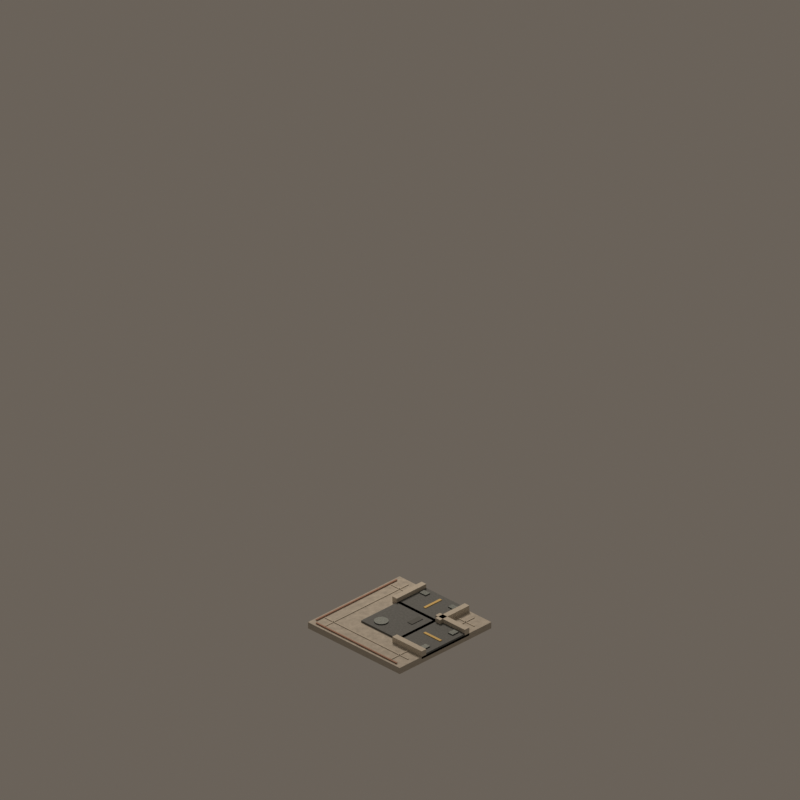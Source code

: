 # Source: road_mask_09.blend  (saved by Blender 4.5.92; exported with 4.5.12 LTS)
import bpy
from mathutils import Matrix  # noqa: F401  (used for matrix-valued properties, if any)

bpy.ops.wm.read_factory_settings(use_empty=True)
scene = bpy.context.scene
scene.name = 'CitySimStreet_road_mask_09'

# ---- materials (node trees are filled in below, after node groups)
mat_warmaggregatesidewalk = bpy.data.materials.new('WarmAggregateSidewalk')
mat_warmaggregatesidewalk.diffuse_color = (0.57, 0.52, 0.44, 1.0)
mat_civicasphalt = bpy.data.materials.new('CivicAsphalt')
mat_civicasphalt.diffuse_color = (0.135, 0.145, 0.145, 1.0)
mat_restrainedochrelanepaint = bpy.data.materials.new('RestrainedOchreLanePaint')
mat_restrainedochrelanepaint.diffuse_color = (0.82, 0.56, 0.16, 1.0)
mat_granitecurb = bpy.data.materials.new('GraniteCurb')
mat_granitecurb.diffuse_color = (0.68, 0.62, 0.52, 1.0)
mat_drainageiron = bpy.data.materials.new('DrainageIron')
mat_drainageiron.diffuse_color = (0.105, 0.12, 0.115, 1.0)
mat_civicpaveraccent = bpy.data.materials.new('CivicPaverAccent')
mat_civicpaveraccent.diffuse_color = (0.48, 0.25, 0.17, 1.0)
mat_asphaltwearpatch = bpy.data.materials.new('AsphaltWearPatch')
mat_asphaltwearpatch.diffuse_color = (0.105, 0.112, 0.108, 1.0)

# ---- material node trees
mat_warmaggregatesidewalk.use_nodes = True; mat_warmaggregatesidewalk.node_tree.nodes.clear()
_N = mat_warmaggregatesidewalk.node_tree.nodes; _L = mat_warmaggregatesidewalk.node_tree.links
n0 = _N.new('ShaderNodeBsdfPrincipled'); n0.name = 'Principled BSDF'; n0.location = (-200, 100)
n0.inputs[2].default_value = 0.72
n1 = _N.new('ShaderNodeOutputMaterial'); n1.name = 'Material Output'; n1.location = (200, 100)
n2 = _N.new('ShaderNodeTexCoord'); n2.name = 'Texture Coordinate'; n2.location = (0, 0)
n3 = _N.new('ShaderNodeTexNoise'); n3.name = 'Noise Texture'; n3.location = (0, 0)
n3.inputs[2].default_value = 18.0
n3.inputs[3].default_value = 3.0
n3.inputs[4].default_value = 0.66
n4 = _N.new('ShaderNodeValToRGB'); n4.name = 'Color Ramp'; n4.location = (0, 0)
while len(n4.color_ramp.elements) > 1: n4.color_ramp.elements.remove(n4.color_ramp.elements[-1])
n4.color_ramp.elements[0].position = 0.24; n4.color_ramp.elements[0].color = (0.4104, 0.3744, 0.3168, 1.0)
_e = n4.color_ramp.elements.new(0.78); _e.color = (0.6732, 0.6152, 0.5224, 1.0)
n5 = _N.new('ShaderNodeBump'); n5.name = 'Bump'; n5.location = (0, 0)
n5.inputs[0].default_value = 0.13
n5.inputs[1].default_value = 0.025
_L.new(n0.outputs[0], n1.inputs[0])
_L.new(n2.outputs[0], n3.inputs[0])
_L.new(n3.outputs[0], n4.inputs[0])
_L.new(n4.outputs[0], n0.inputs[0])
_L.new(n3.outputs[0], n5.inputs[3])
_L.new(n5.outputs[0], n0.inputs[5])
n1.is_active_output = True
mat_civicasphalt.use_nodes = True; mat_civicasphalt.node_tree.nodes.clear()
_N = mat_civicasphalt.node_tree.nodes; _L = mat_civicasphalt.node_tree.links
n0 = _N.new('ShaderNodeBsdfPrincipled'); n0.name = 'Principled BSDF'; n0.location = (-200, 100)
n0.inputs[2].default_value = 0.72
n1 = _N.new('ShaderNodeOutputMaterial'); n1.name = 'Material Output'; n1.location = (200, 100)
n2 = _N.new('ShaderNodeTexCoord'); n2.name = 'Texture Coordinate'; n2.location = (0, 0)
n3 = _N.new('ShaderNodeTexNoise'); n3.name = 'Noise Texture'; n3.location = (0, 0)
n3.inputs[2].default_value = 23.0
n3.inputs[3].default_value = 3.0
n3.inputs[4].default_value = 0.66
n4 = _N.new('ShaderNodeValToRGB'); n4.name = 'Color Ramp'; n4.location = (0, 0)
while len(n4.color_ramp.elements) > 1: n4.color_ramp.elements.remove(n4.color_ramp.elements[-1])
n4.color_ramp.elements[0].position = 0.24; n4.color_ramp.elements[0].color = (0.0972, 0.1044, 0.1044, 1.0)
_e = n4.color_ramp.elements.new(0.78); _e.color = (0.1686, 0.1802, 0.1802, 1.0)
n5 = _N.new('ShaderNodeBump'); n5.name = 'Bump'; n5.location = (0, 0)
n5.inputs[0].default_value = 0.18
n5.inputs[1].default_value = 0.025
_L.new(n0.outputs[0], n1.inputs[0])
_L.new(n2.outputs[0], n3.inputs[0])
_L.new(n3.outputs[0], n4.inputs[0])
_L.new(n4.outputs[0], n0.inputs[0])
_L.new(n3.outputs[0], n5.inputs[3])
_L.new(n5.outputs[0], n0.inputs[5])
n1.is_active_output = True
mat_restrainedochrelanepaint.use_nodes = True; mat_restrainedochrelanepaint.node_tree.nodes.clear()
_N = mat_restrainedochrelanepaint.node_tree.nodes; _L = mat_restrainedochrelanepaint.node_tree.links
n0 = _N.new('ShaderNodeBsdfPrincipled'); n0.name = 'Principled BSDF'; n0.location = (-200, 100)
n0.inputs[0].default_value = (0.82, 0.56, 0.16, 1.0)
n0.inputs[2].default_value = 0.65
n1 = _N.new('ShaderNodeOutputMaterial'); n1.name = 'Material Output'; n1.location = (200, 100)
_L.new(n0.outputs[0], n1.inputs[0])
n1.is_active_output = True
mat_granitecurb.use_nodes = True; mat_granitecurb.node_tree.nodes.clear()
_N = mat_granitecurb.node_tree.nodes; _L = mat_granitecurb.node_tree.links
n0 = _N.new('ShaderNodeBsdfPrincipled'); n0.name = 'Principled BSDF'; n0.location = (-200, 100)
n0.inputs[2].default_value = 0.72
n1 = _N.new('ShaderNodeOutputMaterial'); n1.name = 'Material Output'; n1.location = (200, 100)
n2 = _N.new('ShaderNodeTexCoord'); n2.name = 'Texture Coordinate'; n2.location = (0, 0)
n3 = _N.new('ShaderNodeTexNoise'); n3.name = 'Noise Texture'; n3.location = (0, 0)
n3.inputs[2].default_value = 11.0
n3.inputs[3].default_value = 3.0
n3.inputs[4].default_value = 0.66
n4 = _N.new('ShaderNodeValToRGB'); n4.name = 'Color Ramp'; n4.location = (0, 0)
while len(n4.color_ramp.elements) > 1: n4.color_ramp.elements.remove(n4.color_ramp.elements[-1])
n4.color_ramp.elements[0].position = 0.24; n4.color_ramp.elements[0].color = (0.4896, 0.4464, 0.3744, 1.0)
_e = n4.color_ramp.elements.new(0.78); _e.color = (0.8008, 0.7312, 0.6152, 1.0)
n5 = _N.new('ShaderNodeBump'); n5.name = 'Bump'; n5.location = (0, 0)
n5.inputs[0].default_value = 0.1
n5.inputs[1].default_value = 0.025
_L.new(n0.outputs[0], n1.inputs[0])
_L.new(n2.outputs[0], n3.inputs[0])
_L.new(n3.outputs[0], n4.inputs[0])
_L.new(n4.outputs[0], n0.inputs[0])
_L.new(n3.outputs[0], n5.inputs[3])
_L.new(n5.outputs[0], n0.inputs[5])
n1.is_active_output = True
mat_drainageiron.use_nodes = True; mat_drainageiron.node_tree.nodes.clear()
_N = mat_drainageiron.node_tree.nodes; _L = mat_drainageiron.node_tree.links
n0 = _N.new('ShaderNodeBsdfPrincipled'); n0.name = 'Principled BSDF'; n0.location = (-200, 100)
n0.inputs[1].default_value = 0.62
n0.inputs[2].default_value = 0.48
n1 = _N.new('ShaderNodeOutputMaterial'); n1.name = 'Material Output'; n1.location = (200, 100)
n2 = _N.new('ShaderNodeTexCoord'); n2.name = 'Texture Coordinate'; n2.location = (0, 0)
n3 = _N.new('ShaderNodeTexNoise'); n3.name = 'Noise Texture'; n3.location = (0, 0)
n3.inputs[2].default_value = 8.0
n3.inputs[3].default_value = 3.0
n3.inputs[4].default_value = 0.66
n4 = _N.new('ShaderNodeValToRGB'); n4.name = 'Color Ramp'; n4.location = (0, 0)
while len(n4.color_ramp.elements) > 1: n4.color_ramp.elements.remove(n4.color_ramp.elements[-1])
n4.color_ramp.elements[0].position = 0.24; n4.color_ramp.elements[0].color = (0.0756, 0.0864, 0.0828, 1.0)
_e = n4.color_ramp.elements.new(0.78); _e.color = (0.1338, 0.1512, 0.1454, 1.0)
n5 = _N.new('ShaderNodeBump'); n5.name = 'Bump'; n5.location = (0, 0)
n5.inputs[0].default_value = 0.08
n5.inputs[1].default_value = 0.025
_L.new(n0.outputs[0], n1.inputs[0])
_L.new(n2.outputs[0], n3.inputs[0])
_L.new(n3.outputs[0], n4.inputs[0])
_L.new(n4.outputs[0], n0.inputs[0])
_L.new(n3.outputs[0], n5.inputs[3])
_L.new(n5.outputs[0], n0.inputs[5])
n1.is_active_output = True
mat_civicpaveraccent.use_nodes = True; mat_civicpaveraccent.node_tree.nodes.clear()
_N = mat_civicpaveraccent.node_tree.nodes; _L = mat_civicpaveraccent.node_tree.links
n0 = _N.new('ShaderNodeBsdfPrincipled'); n0.name = 'Principled BSDF'; n0.location = (-200, 100)
n0.inputs[2].default_value = 0.72
n1 = _N.new('ShaderNodeOutputMaterial'); n1.name = 'Material Output'; n1.location = (200, 100)
n2 = _N.new('ShaderNodeTexCoord'); n2.name = 'Texture Coordinate'; n2.location = (0, 0)
n3 = _N.new('ShaderNodeTexNoise'); n3.name = 'Noise Texture'; n3.location = (0, 0)
n3.inputs[2].default_value = 17.0
n3.inputs[3].default_value = 3.0
n3.inputs[4].default_value = 0.66
n4 = _N.new('ShaderNodeValToRGB'); n4.name = 'Color Ramp'; n4.location = (0, 0)
while len(n4.color_ramp.elements) > 1: n4.color_ramp.elements.remove(n4.color_ramp.elements[-1])
n4.color_ramp.elements[0].position = 0.24; n4.color_ramp.elements[0].color = (0.3456, 0.18, 0.1224, 1.0)
_e = n4.color_ramp.elements.new(0.78); _e.color = (0.5688, 0.302, 0.2092, 1.0)
n5 = _N.new('ShaderNodeBump'); n5.name = 'Bump'; n5.location = (0, 0)
n5.inputs[0].default_value = 0.16
n5.inputs[1].default_value = 0.025
_L.new(n0.outputs[0], n1.inputs[0])
_L.new(n2.outputs[0], n3.inputs[0])
_L.new(n3.outputs[0], n4.inputs[0])
_L.new(n4.outputs[0], n0.inputs[0])
_L.new(n3.outputs[0], n5.inputs[3])
_L.new(n5.outputs[0], n0.inputs[5])
n1.is_active_output = True
mat_asphaltwearpatch.use_nodes = True; mat_asphaltwearpatch.node_tree.nodes.clear()
_N = mat_asphaltwearpatch.node_tree.nodes; _L = mat_asphaltwearpatch.node_tree.links
n0 = _N.new('ShaderNodeBsdfPrincipled'); n0.name = 'Principled BSDF'; n0.location = (-200, 100)
n0.inputs[2].default_value = 0.72
n1 = _N.new('ShaderNodeOutputMaterial'); n1.name = 'Material Output'; n1.location = (200, 100)
n2 = _N.new('ShaderNodeTexCoord'); n2.name = 'Texture Coordinate'; n2.location = (0, 0)
n3 = _N.new('ShaderNodeTexNoise'); n3.name = 'Noise Texture'; n3.location = (0, 0)
n3.inputs[2].default_value = 14.0
n3.inputs[3].default_value = 3.0
n3.inputs[4].default_value = 0.66
n4 = _N.new('ShaderNodeValToRGB'); n4.name = 'Color Ramp'; n4.location = (0, 0)
while len(n4.color_ramp.elements) > 1: n4.color_ramp.elements.remove(n4.color_ramp.elements[-1])
n4.color_ramp.elements[0].position = 0.24; n4.color_ramp.elements[0].color = (0.0756, 0.08064, 0.07776, 1.0)
_e = n4.color_ramp.elements.new(0.78); _e.color = (0.1338, 0.1419, 0.1373, 1.0)
n5 = _N.new('ShaderNodeBump'); n5.name = 'Bump'; n5.location = (0, 0)
n5.inputs[0].default_value = 0.11
n5.inputs[1].default_value = 0.025
_L.new(n0.outputs[0], n1.inputs[0])
_L.new(n2.outputs[0], n3.inputs[0])
_L.new(n3.outputs[0], n4.inputs[0])
_L.new(n4.outputs[0], n0.inputs[0])
_L.new(n3.outputs[0], n5.inputs[3])
_L.new(n5.outputs[0], n0.inputs[5])
n1.is_active_output = True

# ---- world
world_citysimworld = bpy.data.worlds.new('CitySimWorld'); scene.world = world_citysimworld
world_citysimworld.use_nodes = True; world_citysimworld.node_tree.nodes.clear()
_N = world_citysimworld.node_tree.nodes; _L = world_citysimworld.node_tree.links
n0 = _N.new('ShaderNodeBackground'); n0.name = 'Background'; n0.location = (-200, 100)
n0.inputs[0].default_value = (0.2, 0.17, 0.14, 1.0)
n0.inputs[1].default_value = 0.72
n1 = _N.new('ShaderNodeOutputWorld'); n1.name = 'World Output'; n1.location = (200, 100)
_L.new(n0.outputs[0], n1.inputs[0])
n1.is_active_output = True

# ---- cameras
cam_camne = bpy.data.cameras.new('camNE')
cam_camne.type = 'ORTHO'
cam_camne.ortho_scale = 12.34
cam_camne.shift_y = 0.2812
cam_camse = bpy.data.cameras.new('camSE')
cam_camse.type = 'ORTHO'
cam_camse.ortho_scale = 12.34
cam_camse.shift_y = 0.2812
cam_camsw = bpy.data.cameras.new('camSW')
cam_camsw.type = 'ORTHO'
cam_camsw.ortho_scale = 12.34
cam_camsw.shift_y = 0.2812
cam_camnw = bpy.data.cameras.new('camNW')
cam_camnw.type = 'ORTHO'
cam_camnw.ortho_scale = 12.34
cam_camnw.shift_y = 0.2812

# ---- lights
light_citysimkey = bpy.data.lights.new('CitySimKey', 'AREA')
light_citysimkey.color = (1.0, 0.86, 0.72)
light_citysimkey.energy = 1100.0
light_citysimkey.shape = 'DISK'
light_citysimkey.size = 5.0

# ---- meshes
me_sidewalkcellmesh = bpy.data.meshes.new('SidewalkCellMesh')
me_sidewalkcellmesh.from_pydata([(-1.0, -1.0, -0.07), (1.0, -1.0, -0.07), (1.0, 1.0, -0.07), (-1.0, 1.0, -0.07), (-1.0, -1.0, 0.04), (1.0, -1.0, 0.04), (1.0, 1.0, 0.04), (-1.0, 1.0, 0.04)], [], [(0, 1, 2, 3), (4, 7, 6, 5), (0, 4, 5, 1), (1, 5, 6, 2), (2, 6, 7, 3), (4, 0, 3, 7)])
me_sidewalkcellmesh.materials.append(mat_warmaggregatesidewalk)
me_sidewalkcellmesh.update()
me_asphaltcoremesh = bpy.data.meshes.new('AsphaltCoreMesh')
me_asphaltcoremesh.from_pydata([(-0.42, -0.42, 0.0), (0.42, -0.42, 0.0), (0.42, 0.42, 0.0), (-0.42, 0.42, 0.0), (-0.42, -0.42, 0.07), (0.42, -0.42, 0.07), (0.42, 0.42, 0.07), (-0.42, 0.42, 0.07)], [], [(0, 1, 2, 3), (4, 7, 6, 5), (0, 4, 5, 1), (1, 5, 6, 2), (2, 6, 7, 3), (4, 0, 3, 7)])
me_asphaltcoremesh.materials.append(mat_civicasphalt)
me_asphaltcoremesh.update()
me_roadarmnorthmesh = bpy.data.meshes.new('RoadArmNorthMesh')
me_roadarmnorthmesh.from_pydata([(-0.42, 0.36, 0.0), (0.42, 0.36, 0.0), (0.42, 1.0, 0.0), (-0.42, 1.0, 0.0), (-0.42, 0.36, 0.07), (0.42, 0.36, 0.07), (0.42, 1.0, 0.07), (-0.42, 1.0, 0.07)], [], [(0, 1, 2, 3), (4, 7, 6, 5), (0, 4, 5, 1), (1, 5, 6, 2), (2, 6, 7, 3), (4, 0, 3, 7)])
me_roadarmnorthmesh.materials.append(mat_civicasphalt)
me_roadarmnorthmesh.update()
me_centerlinenorthmesh = bpy.data.meshes.new('CenterLineNorthMesh')
me_centerlinenorthmesh.from_pydata([(-0.0225, 0.54, 0.069), (0.0225, 0.54, 0.069), (0.0225, 0.9, 0.069), (-0.0225, 0.9, 0.069), (-0.0225, 0.54, 0.081), (0.0225, 0.54, 0.081), (0.0225, 0.9, 0.081), (-0.0225, 0.9, 0.081)], [], [(0, 1, 2, 3), (4, 7, 6, 5), (0, 4, 5, 1), (1, 5, 6, 2), (2, 6, 7, 3), (4, 0, 3, 7)])
me_centerlinenorthmesh.materials.append(mat_restrainedochrelanepaint)
me_centerlinenorthmesh.update()
me_curbnorth0mesh = bpy.data.meshes.new('CurbNorth0Mesh')
me_curbnorth0mesh.from_pydata([(-0.52, 0.36, 0.0), (-0.42, 0.36, 0.0), (-0.42, 1.0, 0.0), (-0.52, 1.0, 0.0), (-0.52, 0.36, 0.14), (-0.42, 0.36, 0.14), (-0.42, 1.0, 0.14), (-0.52, 1.0, 0.14)], [], [(0, 1, 2, 3), (4, 7, 6, 5), (0, 4, 5, 1), (1, 5, 6, 2), (2, 6, 7, 3), (4, 0, 3, 7)])
me_curbnorth0mesh.materials.append(mat_granitecurb)
me_curbnorth0mesh.update()
me_curbnorth1mesh = bpy.data.meshes.new('CurbNorth1Mesh')
me_curbnorth1mesh.from_pydata([(0.42, 0.36, 0.0), (0.52, 0.36, 0.0), (0.52, 1.0, 0.0), (0.42, 1.0, 0.0), (0.42, 0.36, 0.14), (0.52, 0.36, 0.14), (0.52, 1.0, 0.14), (0.42, 1.0, 0.14)], [], [(0, 1, 2, 3), (4, 7, 6, 5), (0, 4, 5, 1), (1, 5, 6, 2), (2, 6, 7, 3), (4, 0, 3, 7)])
me_curbnorth1mesh.materials.append(mat_granitecurb)
me_curbnorth1mesh.update()
me_drainnorth0mesh = bpy.data.meshes.new('DrainNorth0Mesh')
me_drainnorth0mesh.from_pydata([(-0.375, 0.81, 0.07), (-0.245, 0.81, 0.07), (-0.245, 0.91, 0.07), (-0.375, 0.91, 0.07), (-0.375, 0.81, 0.088), (-0.245, 0.81, 0.088), (-0.245, 0.91, 0.088), (-0.375, 0.91, 0.088)], [], [(0, 1, 2, 3), (4, 7, 6, 5), (0, 4, 5, 1), (1, 5, 6, 2), (2, 6, 7, 3), (4, 0, 3, 7)])
me_drainnorth0mesh.materials.append(mat_drainageiron)
me_drainnorth0mesh.update()
me_drainnorth1mesh = bpy.data.meshes.new('DrainNorth1Mesh')
me_drainnorth1mesh.from_pydata([(0.245, 0.81, 0.07), (0.375, 0.81, 0.07), (0.375, 0.91, 0.07), (0.245, 0.91, 0.07), (0.245, 0.81, 0.088), (0.375, 0.81, 0.088), (0.375, 0.91, 0.088), (0.245, 0.91, 0.088)], [], [(0, 1, 2, 3), (4, 7, 6, 5), (0, 4, 5, 1), (1, 5, 6, 2), (2, 6, 7, 3), (4, 0, 3, 7)])
me_drainnorth1mesh.materials.append(mat_drainageiron)
me_drainnorth1mesh.update()
me_roadarmwestmesh = bpy.data.meshes.new('RoadArmWestMesh')
me_roadarmwestmesh.from_pydata([(-1.0, -0.42, 0.0), (-0.36, -0.42, 0.0), (-0.36, 0.42, 0.0), (-1.0, 0.42, 0.0), (-1.0, -0.42, 0.07), (-0.36, -0.42, 0.07), (-0.36, 0.42, 0.07), (-1.0, 0.42, 0.07)], [], [(0, 1, 2, 3), (4, 7, 6, 5), (0, 4, 5, 1), (1, 5, 6, 2), (2, 6, 7, 3), (4, 0, 3, 7)])
me_roadarmwestmesh.materials.append(mat_civicasphalt)
me_roadarmwestmesh.update()
me_centerlinewestmesh = bpy.data.meshes.new('CenterLineWestMesh')
me_centerlinewestmesh.from_pydata([(-0.9, -0.0225, 0.069), (-0.54, -0.0225, 0.069), (-0.54, 0.0225, 0.069), (-0.9, 0.0225, 0.069), (-0.9, -0.0225, 0.081), (-0.54, -0.0225, 0.081), (-0.54, 0.0225, 0.081), (-0.9, 0.0225, 0.081)], [], [(0, 1, 2, 3), (4, 7, 6, 5), (0, 4, 5, 1), (1, 5, 6, 2), (2, 6, 7, 3), (4, 0, 3, 7)])
me_centerlinewestmesh.materials.append(mat_restrainedochrelanepaint)
me_centerlinewestmesh.update()
me_curbwest0mesh = bpy.data.meshes.new('CurbWest0Mesh')
me_curbwest0mesh.from_pydata([(-1.0, -0.52, 0.0), (-0.36, -0.52, 0.0), (-0.36, -0.42, 0.0), (-1.0, -0.42, 0.0), (-1.0, -0.52, 0.14), (-0.36, -0.52, 0.14), (-0.36, -0.42, 0.14), (-1.0, -0.42, 0.14)], [], [(0, 1, 2, 3), (4, 7, 6, 5), (0, 4, 5, 1), (1, 5, 6, 2), (2, 6, 7, 3), (4, 0, 3, 7)])
me_curbwest0mesh.materials.append(mat_granitecurb)
me_curbwest0mesh.update()
me_curbwest1mesh = bpy.data.meshes.new('CurbWest1Mesh')
me_curbwest1mesh.from_pydata([(-1.0, 0.42, 0.0), (-0.36, 0.42, 0.0), (-0.36, 0.52, 0.0), (-1.0, 0.52, 0.0), (-1.0, 0.42, 0.14), (-0.36, 0.42, 0.14), (-0.36, 0.52, 0.14), (-1.0, 0.52, 0.14)], [], [(0, 1, 2, 3), (4, 7, 6, 5), (0, 4, 5, 1), (1, 5, 6, 2), (2, 6, 7, 3), (4, 0, 3, 7)])
me_curbwest1mesh.materials.append(mat_granitecurb)
me_curbwest1mesh.update()
me_drainwest0mesh = bpy.data.meshes.new('DrainWest0Mesh')
me_drainwest0mesh.from_pydata([(-0.91, -0.375, 0.07), (-0.81, -0.375, 0.07), (-0.81, -0.245, 0.07), (-0.91, -0.245, 0.07), (-0.91, -0.375, 0.088), (-0.81, -0.375, 0.088), (-0.81, -0.245, 0.088), (-0.91, -0.245, 0.088)], [], [(0, 1, 2, 3), (4, 7, 6, 5), (0, 4, 5, 1), (1, 5, 6, 2), (2, 6, 7, 3), (4, 0, 3, 7)])
me_drainwest0mesh.materials.append(mat_drainageiron)
me_drainwest0mesh.update()
me_drainwest1mesh = bpy.data.meshes.new('DrainWest1Mesh')
me_drainwest1mesh.from_pydata([(-0.91, 0.245, 0.07), (-0.81, 0.245, 0.07), (-0.81, 0.375, 0.07), (-0.91, 0.375, 0.07), (-0.91, 0.245, 0.088), (-0.81, 0.245, 0.088), (-0.81, 0.375, 0.088), (-0.91, 0.375, 0.088)], [], [(0, 1, 2, 3), (4, 7, 6, 5), (0, 4, 5, 1), (1, 5, 6, 2), (2, 6, 7, 3), (4, 0, 3, 7)])
me_drainwest1mesh.materials.append(mat_drainageiron)
me_drainwest1mesh.update()
me_closededgeeastmesh = bpy.data.meshes.new('ClosedEdgeEastMesh')
me_closededgeeastmesh.from_pydata([(0.9275, -0.88, 0.049), (0.9525, -0.88, 0.049), (0.9525, 0.88, 0.049), (0.9275, 0.88, 0.049), (0.9275, -0.88, 0.061), (0.9525, -0.88, 0.061), (0.9525, 0.88, 0.061), (0.9275, 0.88, 0.061)], [], [(0, 1, 2, 3), (4, 7, 6, 5), (0, 4, 5, 1), (1, 5, 6, 2), (2, 6, 7, 3), (4, 0, 3, 7)])
me_closededgeeastmesh.materials.append(mat_civicpaveraccent)
me_closededgeeastmesh.update()
me_closededgesouthmesh = bpy.data.meshes.new('ClosedEdgeSouthMesh')
me_closededgesouthmesh.from_pydata([(-0.88, -0.9525, 0.049), (0.88, -0.9525, 0.049), (0.88, -0.9275, 0.049), (-0.88, -0.9275, 0.049), (-0.88, -0.9525, 0.061), (0.88, -0.9525, 0.061), (0.88, -0.9275, 0.061), (-0.88, -0.9275, 0.061)], [], [(0, 1, 2, 3), (4, 7, 6, 5), (0, 4, 5, 1), (1, 5, 6, 2), (2, 6, 7, 3), (4, 0, 3, 7)])
me_closededgesouthmesh.materials.append(mat_civicpaveraccent)
me_closededgesouthmesh.update()
me_sidewalkscorex0mesh = bpy.data.meshes.new('SidewalkScoreX0Mesh')
me_sidewalkscorex0mesh.from_pydata([(-0.729, -0.91, 0.043), (-0.711, -0.91, 0.043), (-0.711, 0.91, 0.043), (-0.729, 0.91, 0.043), (-0.729, -0.91, 0.051), (-0.711, -0.91, 0.051), (-0.711, 0.91, 0.051), (-0.729, 0.91, 0.051)], [], [(0, 1, 2, 3), (4, 7, 6, 5), (0, 4, 5, 1), (1, 5, 6, 2), (2, 6, 7, 3), (4, 0, 3, 7)])
me_sidewalkscorex0mesh.materials.append(mat_granitecurb)
me_sidewalkscorex0mesh.update()
me_sidewalkscorey0mesh = bpy.data.meshes.new('SidewalkScoreY0Mesh')
me_sidewalkscorey0mesh.from_pydata([(-0.91, -0.729, 0.043), (0.91, -0.729, 0.043), (0.91, -0.711, 0.043), (-0.91, -0.711, 0.043), (-0.91, -0.729, 0.051), (0.91, -0.729, 0.051), (0.91, -0.711, 0.051), (-0.91, -0.711, 0.051)], [], [(0, 1, 2, 3), (4, 7, 6, 5), (0, 4, 5, 1), (1, 5, 6, 2), (2, 6, 7, 3), (4, 0, 3, 7)])
me_sidewalkscorey0mesh.materials.append(mat_granitecurb)
me_sidewalkscorey0mesh.update()
me_sidewalkscorex1mesh = bpy.data.meshes.new('SidewalkScoreX1Mesh')
me_sidewalkscorex1mesh.from_pydata([(0.711, -0.91, 0.043), (0.729, -0.91, 0.043), (0.729, 0.91, 0.043), (0.711, 0.91, 0.043), (0.711, -0.91, 0.051), (0.729, -0.91, 0.051), (0.729, 0.91, 0.051), (0.711, 0.91, 0.051)], [], [(0, 1, 2, 3), (4, 7, 6, 5), (0, 4, 5, 1), (1, 5, 6, 2), (2, 6, 7, 3), (4, 0, 3, 7)])
me_sidewalkscorex1mesh.materials.append(mat_granitecurb)
me_sidewalkscorex1mesh.update()
me_sidewalkscorey1mesh = bpy.data.meshes.new('SidewalkScoreY1Mesh')
me_sidewalkscorey1mesh.from_pydata([(-0.91, 0.711, 0.043), (0.91, 0.711, 0.043), (0.91, 0.729, 0.043), (-0.91, 0.729, 0.043), (-0.91, 0.711, 0.051), (0.91, 0.711, 0.051), (0.91, 0.729, 0.051), (-0.91, 0.729, 0.051)], [], [(0, 1, 2, 3), (4, 7, 6, 5), (0, 4, 5, 1), (1, 5, 6, 2), (2, 6, 7, 3), (4, 0, 3, 7)])
me_sidewalkscorey1mesh.materials.append(mat_granitecurb)
me_sidewalkscorey1mesh.update()
me_utilitycovermesh = bpy.data.meshes.new('UtilityCoverMesh')
me_utilitycovermesh.from_pydata([(0.335, -0.18, 0.069), (0.3294, -0.1445, 0.069), (0.313, -0.1124, 0.069), (0.2876, -0.08696, 0.069), (0.2555, -0.07063, 0.069), (0.22, -0.065, 0.069), (0.1845, -0.07063, 0.069), (0.1524, -0.08696, 0.069), (0.127, -0.1124, 0.069), (0.1106, -0.1445, 0.069), (0.105, -0.18, 0.069), (0.1106, -0.2155, 0.069), (0.127, -0.2476, 0.069), (0.1524, -0.273, 0.069), (0.1845, -0.2894, 0.069), (0.22, -0.295, 0.069), (0.2555, -0.2894, 0.069), (0.2876, -0.273, 0.069), (0.313, -0.2476, 0.069), (0.3294, -0.2155, 0.069), (0.335, -0.18, 0.087), (0.3294, -0.1445, 0.087), (0.313, -0.1124, 0.087), (0.2876, -0.08696, 0.087), (0.2555, -0.07063, 0.087), (0.22, -0.065, 0.087), (0.1845, -0.07063, 0.087), (0.1524, -0.08696, 0.087), (0.127, -0.1124, 0.087), (0.1106, -0.1445, 0.087), (0.105, -0.18, 0.087), (0.1106, -0.2155, 0.087), (0.127, -0.2476, 0.087), (0.1524, -0.273, 0.087), (0.1845, -0.2894, 0.087), (0.22, -0.295, 0.087), (0.2555, -0.2894, 0.087), (0.2876, -0.273, 0.087), (0.313, -0.2476, 0.087), (0.3294, -0.2155, 0.087)], [], [(19, 18, 17, 16, 15, 14, 13, 12, 11, 10, 9, 8, 7, 6, 5, 4, 3, 2, 1, 0), (20, 21, 22, 23, 24, 25, 26, 27, 28, 29, 30, 31, 32, 33, 34, 35, 36, 37, 38, 39), (0, 1, 21, 20), (1, 2, 22, 21), (2, 3, 23, 22), (3, 4, 24, 23), (4, 5, 25, 24), (5, 6, 26, 25), (6, 7, 27, 26), (7, 8, 28, 27), (8, 9, 29, 28), (9, 10, 30, 29), (10, 11, 31, 30), (11, 12, 32, 31), (12, 13, 33, 32), (13, 14, 34, 33), (14, 15, 35, 34), (15, 16, 36, 35), (16, 17, 37, 36), (17, 18, 38, 37), (18, 19, 39, 38), (19, 0, 20, 39)])
me_utilitycovermesh.materials.append(mat_drainageiron)
me_utilitycovermesh.update()
me_asphaltwearmesh = bpy.data.meshes.new('AsphaltWearMesh')
me_asphaltwearmesh.from_pydata([(-0.28, 0.13, 0.072), (-0.04, 0.13, 0.072), (-0.04, 0.23, 0.072), (-0.28, 0.23, 0.072), (-0.28, 0.13, 0.08), (-0.04, 0.13, 0.08), (-0.04, 0.23, 0.08), (-0.28, 0.23, 0.08)], [], [(0, 1, 2, 3), (4, 7, 6, 5), (0, 4, 5, 1), (1, 5, 6, 2), (2, 6, 7, 3), (4, 0, 3, 7)])
me_asphaltwearmesh.materials.append(mat_asphaltwearpatch)
me_asphaltwearmesh.update()

# ---- objects
ob_assetroot = bpy.data.objects.new('AssetRoot', None)
ob_footprintpivot = bpy.data.objects.new('FootprintPivot', None)
ob_sidewalkcell = bpy.data.objects.new('SidewalkCell', me_sidewalkcellmesh)
ob_asphaltcore = bpy.data.objects.new('AsphaltCore', me_asphaltcoremesh)
ob_roadarmnorth = bpy.data.objects.new('RoadArmNorth', me_roadarmnorthmesh)
ob_centerlinenorth = bpy.data.objects.new('CenterLineNorth', me_centerlinenorthmesh)
ob_curbnorth0 = bpy.data.objects.new('CurbNorth0', me_curbnorth0mesh)
ob_curbnorth1 = bpy.data.objects.new('CurbNorth1', me_curbnorth1mesh)
ob_drainnorth0 = bpy.data.objects.new('DrainNorth0', me_drainnorth0mesh)
ob_drainnorth1 = bpy.data.objects.new('DrainNorth1', me_drainnorth1mesh)
ob_socket_north = bpy.data.objects.new('Socket_North', None)
ob_roadarmwest = bpy.data.objects.new('RoadArmWest', me_roadarmwestmesh)
ob_centerlinewest = bpy.data.objects.new('CenterLineWest', me_centerlinewestmesh)
ob_curbwest0 = bpy.data.objects.new('CurbWest0', me_curbwest0mesh)
ob_curbwest1 = bpy.data.objects.new('CurbWest1', me_curbwest1mesh)
ob_drainwest0 = bpy.data.objects.new('DrainWest0', me_drainwest0mesh)
ob_drainwest1 = bpy.data.objects.new('DrainWest1', me_drainwest1mesh)
ob_socket_west = bpy.data.objects.new('Socket_West', None)
ob_closededgeeast = bpy.data.objects.new('ClosedEdgeEast', me_closededgeeastmesh)
ob_closededgesouth = bpy.data.objects.new('ClosedEdgeSouth', me_closededgesouthmesh)
ob_sidewalkscorex0 = bpy.data.objects.new('SidewalkScoreX0', me_sidewalkscorex0mesh)
ob_sidewalkscorey0 = bpy.data.objects.new('SidewalkScoreY0', me_sidewalkscorey0mesh)
ob_sidewalkscorex1 = bpy.data.objects.new('SidewalkScoreX1', me_sidewalkscorex1mesh)
ob_sidewalkscorey1 = bpy.data.objects.new('SidewalkScoreY1', me_sidewalkscorey1mesh)
ob_utilitycover = bpy.data.objects.new('UtilityCover', me_utilitycovermesh)
ob_asphaltwear = bpy.data.objects.new('AsphaltWear', me_asphaltwearmesh)
ob_camne = bpy.data.objects.new('camNE', cam_camne)
ob_camse = bpy.data.objects.new('camSE', cam_camse)
ob_camsw = bpy.data.objects.new('camSW', cam_camsw)
ob_camnw = bpy.data.objects.new('camNW', cam_camnw)
ob_citysimkey = bpy.data.objects.new('CitySimKey', light_citysimkey)

# ---- transforms, parenting, visibility, modifiers, constraints
ob_assetroot.location = (0.0, 0.0, 0.0)
ob_footprintpivot.parent = ob_assetroot
ob_footprintpivot.location = (0.0, 0.0, 0.0)
ob_footprintpivot.empty_display_type = 'CIRCLE'
ob_footprintpivot.empty_display_size = 0.12
ob_sidewalkcell.parent = ob_assetroot
ob_sidewalkcell.location = (0.0, 0.0, 0.0)
ob_asphaltcore.parent = ob_assetroot
ob_asphaltcore.location = (0.0, 0.0, 0.0)
ob_roadarmnorth.parent = ob_assetroot
ob_roadarmnorth.location = (0.0, 0.0, 0.0)
ob_centerlinenorth.parent = ob_assetroot
ob_centerlinenorth.location = (0.0, 0.0, 0.0)
ob_curbnorth0.parent = ob_assetroot
ob_curbnorth0.location = (0.0, 0.0, 0.0)
ob_curbnorth1.parent = ob_assetroot
ob_curbnorth1.location = (0.0, 0.0, 0.0)
ob_drainnorth0.parent = ob_assetroot
ob_drainnorth0.location = (0.0, 0.0, 0.0)
ob_drainnorth1.parent = ob_assetroot
ob_drainnorth1.location = (0.0, 0.0, 0.0)
ob_socket_north.parent = ob_assetroot
ob_socket_north.location = (0.0, 1.0, 0.035)
ob_socket_north.empty_display_size = 0.1
ob_roadarmwest.parent = ob_assetroot
ob_roadarmwest.location = (0.0, 0.0, 0.0)
ob_centerlinewest.parent = ob_assetroot
ob_centerlinewest.location = (0.0, 0.0, 0.0)
ob_curbwest0.parent = ob_assetroot
ob_curbwest0.location = (0.0, 0.0, 0.0)
ob_curbwest1.parent = ob_assetroot
ob_curbwest1.location = (0.0, 0.0, 0.0)
ob_drainwest0.parent = ob_assetroot
ob_drainwest0.location = (0.0, 0.0, 0.0)
ob_drainwest1.parent = ob_assetroot
ob_drainwest1.location = (0.0, 0.0, 0.0)
ob_socket_west.parent = ob_assetroot
ob_socket_west.location = (-1.0, 0.0, 0.035)
ob_socket_west.empty_display_size = 0.1
ob_closededgeeast.parent = ob_assetroot
ob_closededgeeast.location = (0.0, 0.0, 0.0)
ob_closededgesouth.parent = ob_assetroot
ob_closededgesouth.location = (0.0, 0.0, 0.0)
ob_sidewalkscorex0.parent = ob_assetroot
ob_sidewalkscorex0.location = (0.0, 0.0, 0.0)
ob_sidewalkscorey0.parent = ob_assetroot
ob_sidewalkscorey0.location = (0.0, 0.0, 0.0)
ob_sidewalkscorex1.parent = ob_assetroot
ob_sidewalkscorex1.location = (0.0, 0.0, 0.0)
ob_sidewalkscorey1.parent = ob_assetroot
ob_sidewalkscorey1.location = (0.0, 0.0, 0.0)
ob_utilitycover.parent = ob_assetroot
ob_utilitycover.location = (0.0, 0.0, 0.0)
ob_asphaltwear.parent = ob_assetroot
ob_asphaltwear.location = (0.0, 0.0, 0.0)
ob_camne.location = (19.6, 19.6, 16.0)
ob_camne.rotation_euler = (1.047, 1.96e-08, 2.356)
ob_camse.location = (19.6, -19.6, 16.0)
ob_camse.rotation_euler = (1.047, -9.073e-08, 0.7854)
ob_camsw.location = (-19.6, -19.6, 16.0)
ob_camsw.rotation_euler = (1.047, 9.073e-08, -0.7854)
ob_camnw.location = (-19.6, 19.6, 16.0)
ob_camnw.rotation_euler = (1.047, -1.96e-08, -2.356)
ob_citysimkey.location = (-6.0, -8.0, 12.0)
ob_citysimkey.rotation_euler = (0.6947, -4.874e-08, -0.6435)

# ---- collection membership
scene.collection.objects.link(ob_assetroot)
scene.collection.objects.link(ob_footprintpivot)
scene.collection.objects.link(ob_sidewalkcell)
scene.collection.objects.link(ob_asphaltcore)
scene.collection.objects.link(ob_roadarmnorth)
scene.collection.objects.link(ob_centerlinenorth)
scene.collection.objects.link(ob_curbnorth0)
scene.collection.objects.link(ob_curbnorth1)
scene.collection.objects.link(ob_drainnorth0)
scene.collection.objects.link(ob_drainnorth1)
scene.collection.objects.link(ob_socket_north)
scene.collection.objects.link(ob_roadarmwest)
scene.collection.objects.link(ob_centerlinewest)
scene.collection.objects.link(ob_curbwest0)
scene.collection.objects.link(ob_curbwest1)
scene.collection.objects.link(ob_drainwest0)
scene.collection.objects.link(ob_drainwest1)
scene.collection.objects.link(ob_socket_west)
scene.collection.objects.link(ob_closededgeeast)
scene.collection.objects.link(ob_closededgesouth)
scene.collection.objects.link(ob_sidewalkscorex0)
scene.collection.objects.link(ob_sidewalkscorey0)
scene.collection.objects.link(ob_sidewalkscorex1)
scene.collection.objects.link(ob_sidewalkscorey1)
scene.collection.objects.link(ob_utilitycover)
scene.collection.objects.link(ob_asphaltwear)
scene.collection.objects.link(ob_camne)
scene.collection.objects.link(ob_camse)
scene.collection.objects.link(ob_camsw)
scene.collection.objects.link(ob_camnw)
scene.collection.objects.link(ob_citysimkey)

# ---- scene / render settings (as saved in the file)
scene.camera = ob_camne
scene.frame_start = 1; scene.frame_end = 250; scene.frame_set(1)
scene.render.engine = 'BLENDER_EEVEE_NEXT'
scene.render.resolution_x = 384
scene.render.resolution_y = 384
scene.render.film_transparent = True
scene.view_settings.look = 'Medium High Contrast'
scene.view_settings.view_transform = 'Standard'
bpy.context.view_layer.update()
